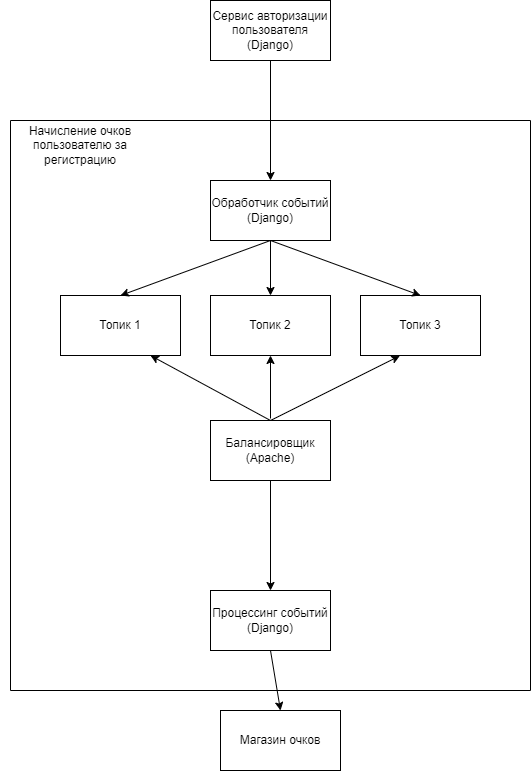

The diagram above was exported from draw.io. Its source (the exported page's mxGraphModel, read from the mxfile embedded in the PNG):
<mxGraphModel dx="1823" dy="27" grid="1" gridSize="10" guides="1" tooltips="1" connect="1" arrows="1" fold="1" page="1" pageScale="1" pageWidth="1100" pageHeight="850" math="0" shadow="0">
  <root>
    <mxCell id="0" />
    <mxCell id="1" parent="0" />
    <mxCell id="-hkx6pAjZDscyVKG4q4O-1" value="Сервис авторизации пользователя&lt;br&gt;(Django)" style="rounded=0;whiteSpace=wrap;html=1;" vertex="1" parent="1">
      <mxGeometry x="460" y="1000" width="120" height="60" as="geometry" />
    </mxCell>
    <mxCell id="-hkx6pAjZDscyVKG4q4O-2" value="" style="swimlane;startSize=0;" vertex="1" parent="1">
      <mxGeometry x="260" y="1120" width="520" height="570" as="geometry" />
    </mxCell>
    <mxCell id="-hkx6pAjZDscyVKG4q4O-3" value="Обработчик событий&lt;br&gt;(Django)" style="rounded=0;whiteSpace=wrap;html=1;" vertex="1" parent="-hkx6pAjZDscyVKG4q4O-2">
      <mxGeometry x="200" y="60" width="120" height="60" as="geometry" />
    </mxCell>
    <mxCell id="-hkx6pAjZDscyVKG4q4O-4" value="Топик 1" style="rounded=0;whiteSpace=wrap;html=1;" vertex="1" parent="-hkx6pAjZDscyVKG4q4O-2">
      <mxGeometry x="50" y="175" width="120" height="60" as="geometry" />
    </mxCell>
    <mxCell id="-hkx6pAjZDscyVKG4q4O-5" value="Топик 2" style="rounded=0;whiteSpace=wrap;html=1;" vertex="1" parent="-hkx6pAjZDscyVKG4q4O-2">
      <mxGeometry x="200" y="175" width="120" height="60" as="geometry" />
    </mxCell>
    <mxCell id="-hkx6pAjZDscyVKG4q4O-6" value="Топик 3" style="rounded=0;whiteSpace=wrap;html=1;" vertex="1" parent="-hkx6pAjZDscyVKG4q4O-2">
      <mxGeometry x="350" y="175" width="120" height="60" as="geometry" />
    </mxCell>
    <mxCell id="-hkx6pAjZDscyVKG4q4O-7" value="Балансировщик&lt;br&gt;(Apache)" style="rounded=0;whiteSpace=wrap;html=1;" vertex="1" parent="-hkx6pAjZDscyVKG4q4O-2">
      <mxGeometry x="200" y="300" width="120" height="60" as="geometry" />
    </mxCell>
    <mxCell id="-hkx6pAjZDscyVKG4q4O-8" value="Процессинг событий&lt;br&gt;(Django)" style="rounded=0;whiteSpace=wrap;html=1;" vertex="1" parent="-hkx6pAjZDscyVKG4q4O-2">
      <mxGeometry x="200" y="470" width="120" height="60" as="geometry" />
    </mxCell>
    <mxCell id="-hkx6pAjZDscyVKG4q4O-9" value="" style="endArrow=classic;html=1;rounded=0;exitX=0.5;exitY=1;exitDx=0;exitDy=0;entryX=0.5;entryY=0;entryDx=0;entryDy=0;" edge="1" parent="-hkx6pAjZDscyVKG4q4O-2" source="-hkx6pAjZDscyVKG4q4O-3" target="-hkx6pAjZDscyVKG4q4O-4">
      <mxGeometry width="50" height="50" relative="1" as="geometry">
        <mxPoint x="220" y="240" as="sourcePoint" />
        <mxPoint x="270" y="190" as="targetPoint" />
      </mxGeometry>
    </mxCell>
    <mxCell id="-hkx6pAjZDscyVKG4q4O-10" value="" style="endArrow=classic;html=1;rounded=0;exitX=0.5;exitY=1;exitDx=0;exitDy=0;entryX=0.5;entryY=0;entryDx=0;entryDy=0;" edge="1" parent="-hkx6pAjZDscyVKG4q4O-2" source="-hkx6pAjZDscyVKG4q4O-3" target="-hkx6pAjZDscyVKG4q4O-6">
      <mxGeometry width="50" height="50" relative="1" as="geometry">
        <mxPoint x="220" y="240" as="sourcePoint" />
        <mxPoint x="270" y="190" as="targetPoint" />
      </mxGeometry>
    </mxCell>
    <mxCell id="-hkx6pAjZDscyVKG4q4O-11" value="" style="endArrow=classic;html=1;rounded=0;exitX=0.5;exitY=0;exitDx=0;exitDy=0;entryX=0.75;entryY=1;entryDx=0;entryDy=0;" edge="1" parent="-hkx6pAjZDscyVKG4q4O-2" source="-hkx6pAjZDscyVKG4q4O-7" target="-hkx6pAjZDscyVKG4q4O-4">
      <mxGeometry width="50" height="50" relative="1" as="geometry">
        <mxPoint x="220" y="360" as="sourcePoint" />
        <mxPoint x="270" y="310" as="targetPoint" />
      </mxGeometry>
    </mxCell>
    <mxCell id="-hkx6pAjZDscyVKG4q4O-12" value="" style="endArrow=classic;html=1;rounded=0;entryX=0.5;entryY=1;entryDx=0;entryDy=0;" edge="1" parent="-hkx6pAjZDscyVKG4q4O-2" target="-hkx6pAjZDscyVKG4q4O-5">
      <mxGeometry width="50" height="50" relative="1" as="geometry">
        <mxPoint x="260" y="298" as="sourcePoint" />
        <mxPoint x="260" y="300" as="targetPoint" />
      </mxGeometry>
    </mxCell>
    <mxCell id="-hkx6pAjZDscyVKG4q4O-13" value="" style="endArrow=classic;html=1;rounded=0;exitX=0.5;exitY=0;exitDx=0;exitDy=0;entryX=0.328;entryY=1.005;entryDx=0;entryDy=0;entryPerimeter=0;" edge="1" parent="-hkx6pAjZDscyVKG4q4O-2" source="-hkx6pAjZDscyVKG4q4O-7" target="-hkx6pAjZDscyVKG4q4O-6">
      <mxGeometry width="50" height="50" relative="1" as="geometry">
        <mxPoint x="220" y="360" as="sourcePoint" />
        <mxPoint x="270" y="310" as="targetPoint" />
      </mxGeometry>
    </mxCell>
    <mxCell id="-hkx6pAjZDscyVKG4q4O-14" value="" style="endArrow=classic;html=1;rounded=0;entryX=0.5;entryY=0;entryDx=0;entryDy=0;" edge="1" parent="-hkx6pAjZDscyVKG4q4O-2" source="-hkx6pAjZDscyVKG4q4O-7" target="-hkx6pAjZDscyVKG4q4O-8">
      <mxGeometry width="50" height="50" relative="1" as="geometry">
        <mxPoint x="220" y="360" as="sourcePoint" />
        <mxPoint x="270" y="310" as="targetPoint" />
      </mxGeometry>
    </mxCell>
    <mxCell id="-hkx6pAjZDscyVKG4q4O-19" value="Начисление очков пользователю за регистрацию" style="text;html=1;strokeColor=none;fillColor=none;align=center;verticalAlign=middle;whiteSpace=wrap;rounded=0;" vertex="1" parent="-hkx6pAjZDscyVKG4q4O-2">
      <mxGeometry x="-10" y="10" width="160" height="30" as="geometry" />
    </mxCell>
    <mxCell id="-hkx6pAjZDscyVKG4q4O-15" value="Магазин очков" style="rounded=0;whiteSpace=wrap;html=1;" vertex="1" parent="1">
      <mxGeometry x="470" y="1710" width="120" height="60" as="geometry" />
    </mxCell>
    <mxCell id="-hkx6pAjZDscyVKG4q4O-16" value="" style="endArrow=classic;html=1;rounded=0;exitX=0.5;exitY=1;exitDx=0;exitDy=0;entryX=0.5;entryY=0;entryDx=0;entryDy=0;" edge="1" parent="1" source="-hkx6pAjZDscyVKG4q4O-1" target="-hkx6pAjZDscyVKG4q4O-3">
      <mxGeometry width="50" height="50" relative="1" as="geometry">
        <mxPoint x="480" y="1360" as="sourcePoint" />
        <mxPoint x="530" y="1310" as="targetPoint" />
      </mxGeometry>
    </mxCell>
    <mxCell id="-hkx6pAjZDscyVKG4q4O-17" value="" style="endArrow=classic;html=1;rounded=0;entryX=0.5;entryY=0;entryDx=0;entryDy=0;" edge="1" parent="1" target="-hkx6pAjZDscyVKG4q4O-5">
      <mxGeometry width="50" height="50" relative="1" as="geometry">
        <mxPoint x="520" y="1240" as="sourcePoint" />
        <mxPoint x="530" y="1310" as="targetPoint" />
      </mxGeometry>
    </mxCell>
    <mxCell id="-hkx6pAjZDscyVKG4q4O-18" value="" style="endArrow=classic;html=1;rounded=0;exitX=0.5;exitY=1;exitDx=0;exitDy=0;entryX=0.5;entryY=0;entryDx=0;entryDy=0;" edge="1" parent="1" source="-hkx6pAjZDscyVKG4q4O-8" target="-hkx6pAjZDscyVKG4q4O-15">
      <mxGeometry width="50" height="50" relative="1" as="geometry">
        <mxPoint x="480" y="1830" as="sourcePoint" />
        <mxPoint x="530" y="1780" as="targetPoint" />
      </mxGeometry>
    </mxCell>
  </root>
</mxGraphModel>